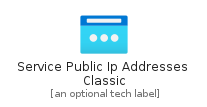

The diagram above was rendered by PlantUML. Its source (embedded in the PNG):
@startuml
' configures the library
!global $INCLUSION_MODE="local"
!global $LIB_BASE_LOCATION="../../.."

' loads the library's bootstrap
!include $LIB_BASE_LOCATION/bootstrap.puml

' loads the package bootstrap
include('azure-4/bootstrap')

' loads the Item which embeds the element ServicePublicIpAddressesClassic
include('azure-4/Item/Networking/ServicePublicIpAddressesClassic')

' renders the element
ServicePublicIpAddressesClassic('ServicePublicIpAddressesClassic', 'Service Public Ip Addresses Classic', 'an optional tech label')
@enduml